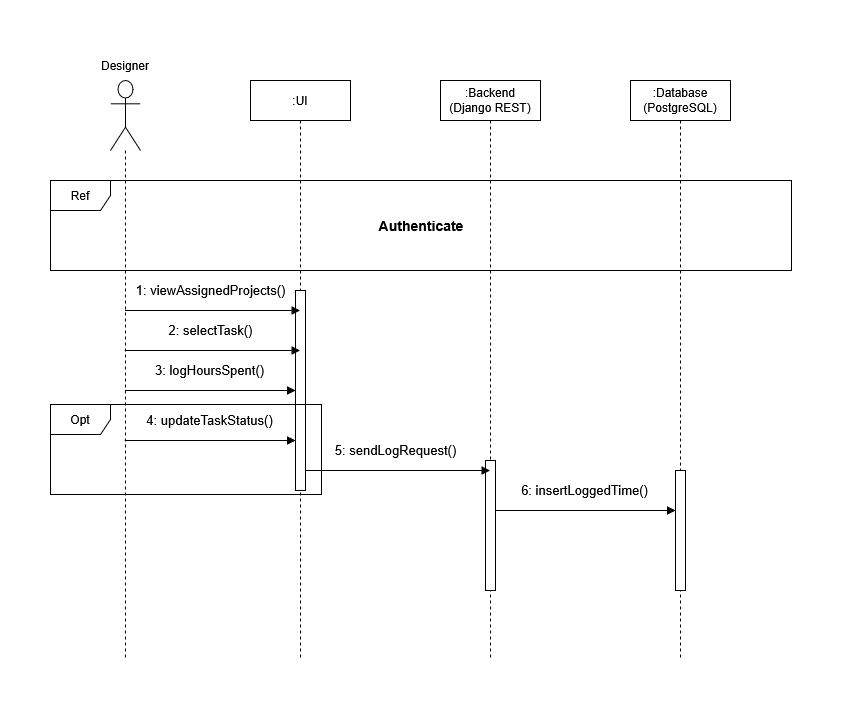

The diagram above was exported from draw.io. Its source (the exported page's mxGraphModel, read from the mxfile embedded in the PNG):
<mxGraphModel dx="1123" dy="761" grid="1" gridSize="10" guides="1" tooltips="1" connect="1" arrows="1" fold="1" page="1" pageScale="1" pageWidth="1169" pageHeight="827" math="0" shadow="0">
  <root>
    <mxCell id="0" />
    <mxCell id="1" parent="0" />
    <mxCell id="lDNwz8i79Et_Ejatm1py-22" parent="1" style="shape=umlLifeline;perimeter=lifelinePerimeter;whiteSpace=wrap;html=1;container=1;dropTarget=0;collapsible=0;recursiveResize=0;outlineConnect=0;portConstraint=eastwest;newEdgeStyle={&quot;curved&quot;:0,&quot;rounded&quot;:0};participant=umlActor;size=70;" value="" vertex="1">
      <mxGeometry height="580" width="30" x="319" y="90" as="geometry" />
    </mxCell>
    <mxCell id="lDNwz8i79Et_Ejatm1py-23" parent="1" style="shape=umlLifeline;perimeter=lifelinePerimeter;whiteSpace=wrap;html=1;container=1;dropTarget=0;collapsible=0;recursiveResize=0;outlineConnect=0;portConstraint=eastwest;newEdgeStyle={&quot;curved&quot;:0,&quot;rounded&quot;:0};" value=":UI" vertex="1">
      <mxGeometry height="580" width="100" x="459" y="90" as="geometry" />
    </mxCell>
    <mxCell id="lDNwz8i79Et_Ejatm1py-27" parent="lDNwz8i79Et_Ejatm1py-23" style="html=1;points=[[0,0,0,0,5],[0,1,0,0,-5],[1,0,0,0,5],[1,1,0,0,-5]];perimeter=orthogonalPerimeter;outlineConnect=0;targetShapes=umlLifeline;portConstraint=eastwest;newEdgeStyle={&quot;curved&quot;:0,&quot;rounded&quot;:0};" value="" vertex="1">
      <mxGeometry height="200" width="10" x="45" y="210" as="geometry" />
    </mxCell>
    <mxCell id="lDNwz8i79Et_Ejatm1py-24" parent="1" style="shape=umlLifeline;perimeter=lifelinePerimeter;whiteSpace=wrap;html=1;container=1;dropTarget=0;collapsible=0;recursiveResize=0;outlineConnect=0;portConstraint=eastwest;newEdgeStyle={&quot;curved&quot;:0,&quot;rounded&quot;:0};" value="&lt;div&gt;:Backend&lt;/div&gt;&lt;div&gt;(Django REST)&lt;/div&gt;" vertex="1">
      <mxGeometry height="580" width="100" x="649" y="90" as="geometry" />
    </mxCell>
    <mxCell id="lDNwz8i79Et_Ejatm1py-31" parent="lDNwz8i79Et_Ejatm1py-24" style="html=1;points=[[0,0,0,0,5],[0,1,0,0,-5],[1,0,0,0,5],[1,1,0,0,-5]];perimeter=orthogonalPerimeter;outlineConnect=0;targetShapes=umlLifeline;portConstraint=eastwest;newEdgeStyle={&quot;curved&quot;:0,&quot;rounded&quot;:0};" value="" vertex="1">
      <mxGeometry height="130" width="10" x="45" y="380" as="geometry" />
    </mxCell>
    <mxCell id="lDNwz8i79Et_Ejatm1py-25" parent="1" style="shape=umlLifeline;perimeter=lifelinePerimeter;whiteSpace=wrap;html=1;container=1;dropTarget=0;collapsible=0;recursiveResize=0;outlineConnect=0;portConstraint=eastwest;newEdgeStyle={&quot;curved&quot;:0,&quot;rounded&quot;:0};" value="&lt;div&gt;:Database&lt;/div&gt;&lt;div&gt;(PostgreSQL)&lt;/div&gt;" vertex="1">
      <mxGeometry height="580" width="100" x="839" y="90" as="geometry" />
    </mxCell>
    <mxCell id="lDNwz8i79Et_Ejatm1py-33" parent="lDNwz8i79Et_Ejatm1py-25" style="html=1;points=[[0,0,0,0,5],[0,1,0,0,-5],[1,0,0,0,5],[1,1,0,0,-5]];perimeter=orthogonalPerimeter;outlineConnect=0;targetShapes=umlLifeline;portConstraint=eastwest;newEdgeStyle={&quot;curved&quot;:0,&quot;rounded&quot;:0};" value="" vertex="1">
      <mxGeometry height="120" width="10" x="45" y="390" as="geometry" />
    </mxCell>
    <mxCell id="lDNwz8i79Et_Ejatm1py-26" edge="1" parent="1" style="html=1;verticalAlign=bottom;endArrow=block;strokeWidth=1;fontSize=13;" value="2: selectTask()">
      <mxGeometry relative="1" x="-0.0176" y="10" as="geometry">
        <mxPoint as="offset" />
        <mxPoint x="333.25" y="360" as="sourcePoint" />
        <mxPoint x="508.5" y="360" as="targetPoint" />
      </mxGeometry>
    </mxCell>
    <mxCell id="lDNwz8i79Et_Ejatm1py-30" edge="1" parent="1" style="html=1;verticalAlign=bottom;endArrow=block;strokeWidth=1;fontSize=13;" value="5: sendLogRequest()">
      <mxGeometry relative="1" x="-0.0197" y="10" as="geometry">
        <mxPoint as="offset" />
        <mxPoint x="513.9999999999999" y="480" as="sourcePoint" />
        <mxPoint x="698.5" y="480" as="targetPoint" />
      </mxGeometry>
    </mxCell>
    <mxCell id="lDNwz8i79Et_Ejatm1py-32" edge="1" parent="1" style="html=1;verticalAlign=bottom;endArrow=block;strokeWidth=1;fontSize=13;" value="6: insertLoggedTime()">
      <mxGeometry relative="1" x="-0.0139" y="10" as="geometry">
        <mxPoint as="offset" />
        <mxPoint x="704" y="520" as="sourcePoint" />
        <mxPoint x="884" y="520" as="targetPoint" />
      </mxGeometry>
    </mxCell>
    <mxCell id="Ar04PL8cDJ4n6EKm2_-r-1" parent="1" style="text;html=1;whiteSpace=wrap;strokeColor=none;fillColor=none;align=center;verticalAlign=middle;rounded=0;" value="Designer" vertex="1">
      <mxGeometry height="30" width="60" x="304" y="60" as="geometry" />
    </mxCell>
    <mxCell id="Ar04PL8cDJ4n6EKm2_-r-2" edge="1" parent="1" style="html=1;verticalAlign=bottom;endArrow=block;strokeWidth=1;fontSize=13;" value="3: logHoursSpent()">
      <mxGeometry relative="1" x="-0.0168" y="10" as="geometry">
        <mxPoint as="offset" />
        <mxPoint x="333.63043478260875" y="400" as="sourcePoint" />
        <mxPoint x="504" y="400" as="targetPoint" />
      </mxGeometry>
    </mxCell>
    <mxCell id="Ar04PL8cDJ4n6EKm2_-r-3" parent="1" style="shape=umlFrame;whiteSpace=wrap;html=1;pointerEvents=0;" value="Ref" vertex="1">
      <mxGeometry height="90" width="741" x="259" y="190" as="geometry" />
    </mxCell>
    <mxCell id="Ar04PL8cDJ4n6EKm2_-r-4" parent="1" style="text;html=1;whiteSpace=wrap;strokeColor=none;fillColor=none;align=center;verticalAlign=middle;rounded=0;fontStyle=1;fontSize=14;" value="Authenticate" vertex="1">
      <mxGeometry height="30" width="60" x="599.5" y="220" as="geometry" />
    </mxCell>
    <mxCell id="Ar04PL8cDJ4n6EKm2_-r-5" edge="1" parent="1" style="html=1;verticalAlign=bottom;endArrow=block;strokeWidth=1;fontSize=13;" value="1: viewAssignedProjects()">
      <mxGeometry relative="1" x="-0.0176" y="10" as="geometry">
        <mxPoint as="offset" />
        <mxPoint x="333.5" y="320" as="sourcePoint" />
        <mxPoint x="508.5" y="320" as="targetPoint" />
      </mxGeometry>
    </mxCell>
    <mxCell id="Ar04PL8cDJ4n6EKm2_-r-6" parent="1" style="shape=umlFrame;whiteSpace=wrap;html=1;pointerEvents=0;" value="Opt" vertex="1">
      <mxGeometry height="90" width="271" x="259" y="414" as="geometry" />
    </mxCell>
    <mxCell id="Ar04PL8cDJ4n6EKm2_-r-7" edge="1" parent="1" style="html=1;verticalAlign=bottom;endArrow=block;strokeWidth=1;fontSize=13;" value="4: updateTaskStatus()">
      <mxGeometry relative="1" x="-0.019" y="10" as="geometry">
        <mxPoint as="offset" />
        <mxPoint x="333.2500000000002" y="450" as="sourcePoint" />
        <mxPoint x="504" y="450" as="targetPoint" />
      </mxGeometry>
    </mxCell>
  </root>
</mxGraphModel>